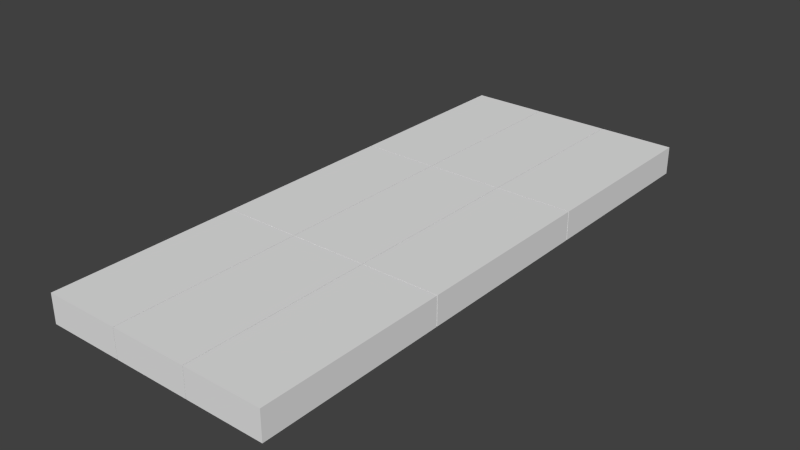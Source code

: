 # Source: stage00.blend  (saved by Blender 2.74.0; exported with 4.5.12 LTS)
import bpy
from mathutils import Matrix  # noqa: F401  (used for matrix-valued properties, if any)

bpy.ops.wm.read_factory_settings(use_empty=True)
scene = bpy.context.scene
scene.name = 'Scene'

# ---- collections
col_collection_1 = bpy.data.collections.new('Collection 1'); scene.collection.children.link(col_collection_1)

# ---- world
world_world = bpy.data.worlds.new('World'); scene.world = world_world
world_world.color = (0.05088, 0.05088, 0.05088)
world_world.use_sun_shadow = False
world_world.sun_shadow_jitter_overblur = 0.0
world_world.cycles.sampling_method = 'MANUAL'
world_world.cycles.sample_map_resolution = 256

# ---- meshes
me_cube = bpy.data.meshes.new('Cube')
me_cube.from_pydata([(-1.0, -2.442, -0.3715), (-1.0, -2.442, 0.3715), (-1.0, 2.442, -0.3715), (-1.0, 2.442, 0.3715), (1.0, -2.442, -0.3715), (1.0, -2.442, 0.3715), (1.0, 2.442, -0.3715), (1.0, 2.442, 0.3715), (-0.9578, -2.402, 0.3715), (-0.9578, 2.402, 0.3715), (0.9613, 2.402, 0.3715), (0.9613, -2.402, 0.3715), (0.9613, 0.006821, 0.3715), (-0.9578, 0.002454, 0.3715)], [], [(1, 3, 2, 0), (3, 7, 6, 2), (7, 5, 4, 6), (5, 1, 0, 4), (0, 2, 6, 4), (11, 12, 13, 8), (8, 13, 9, 3, 1), (9, 10, 7, 3), (10, 12, 11, 5, 7), (11, 8, 1, 5), (12, 10, 9, 13)])
_uv = me_cube.uv_layers.new(name='UVMap')
_uv.uv.foreach_set('vector', [0.5217, 0.808, 0.6569, 0.808, 0.6569, 0.8286, 0.5217, 0.8286, 0.5249, 0.8415, 0.5789, 0.8415, 0.5789, 0.8616, 0.5249, 0.8616, 0.662, 0.9549, 0.5116, 0.9549, 0.5116, 0.932, 0.662, 0.932, 0.5792, 0.9222, 0.5163, 0.9222, 0.5163, 0.8988, 0.5792, 0.8988, 0.5102, 0.8622, 0.665, 0.8622, 0.665, 0.9256, 0.5102, 0.9256, 0.006147, 0.5649, 0.4978, 0.5649, 0.4969, 0.9565, 0.006147, 0.9565, 0.06424, 0.9798, 0.4914, 0.9797, 0.9177, 0.9797, 0.9328, 0.9948, 0.05325, 0.9948, 0.4914, 0.9757, 0.8855, 0.9757, 0.8985, 0.9886, 0.4785, 0.9886, 0.9396, 0.9834, 0.5141, 0.9834, 0.08613, 0.9834, 0.07097, 0.9683, 0.9506, 0.9683, 0.4387, 0.9883, 0.04454, 0.9883, 0.0316, 0.9754, 0.4516, 0.9754, 0.008187, 0.4656, 0.4986, 0.4656, 0.4986, 0.8585, 0.007293, 0.8585])
me_cube.use_remesh_preserve_volume = False
me_cube.use_remesh_preserve_attributes = False
me_cube.use_mirror_vertex_groups = False
me_cube.update()

# ---- objects
ob_wood_floor = bpy.data.objects.new('Wood-Floor', me_cube)

# ---- transforms, parenting, visibility, modifiers, constraints
ob_wood_floor.location = (0.0, 0.0, 0.0)
ob_wood_floor.lineart.crease_threshold = 0.0
_m = ob_wood_floor.modifiers.new('Array-Tate', 'ARRAY')
_m.count = 3
_m.constant_offset_displace = (0.0, 0.0, 0.0)
_m.relative_offset_displace = (1.01, 0.0, 0.0)
_m = ob_wood_floor.modifiers.new('Array.Yoko', 'ARRAY')
_m.count = 3
_m.constant_offset_displace = (0.0, 0.0, 0.0)
_m.relative_offset_displace = (0.0, 1.005, 0.0)

# ---- collection membership
col_collection_1.objects.link(ob_wood_floor)

# ---- scene / render settings (as saved in the file)
scene.frame_start = 1; scene.frame_end = 250; scene.frame_set(1)
scene.render.engine = 'BLENDER_EEVEE_NEXT'
scene.render.resolution_percentage = 50
scene.render.dither_intensity = 0.0
scene.cycles.use_denoising = False
scene.cycles.samples = 10
scene.cycles.sampling_pattern = 'TABULATED_SOBOL'
scene.cycles.light_sampling_threshold = 0.0
scene.cycles.use_adaptive_sampling = False
scene.cycles.use_light_tree = False
scene.cycles.blur_glossy = 0.0
scene.cycles.pixel_filter_type = 'GAUSSIAN'
scene.cycles.sample_clamp_indirect = 0.0
scene.view_settings.view_transform = 'Standard'
bpy.context.view_layer.update()

# ---- added for rendering (the .blend has no active camera and no usable light): camera, sun
cam_auto = bpy.data.cameras.new('AutoCamera')
cam_auto.lens = 50.0
cam_auto.sensor_width = 36.0
cam_auto.clip_end = 1000.0
ob_auto_camera = bpy.data.objects.new('AutoCamera', cam_auto)
scene.collection.objects.link(ob_auto_camera)
ob_auto_camera.location = (16.7417, -12.7574, 11.7774)
ob_auto_camera.rotation_euler = (1.09748, -7.21219e-08, 0.694738)
scene.camera = ob_auto_camera
light_auto_sun = bpy.data.lights.new('AutoSun', 'SUN')
light_auto_sun.energy = 3.0
light_auto_sun.angle = 0.0523599
ob_auto_sun = bpy.data.objects.new('AutoSun', light_auto_sun)
scene.collection.objects.link(ob_auto_sun)
ob_auto_sun.rotation_euler = (0.872665, 0.174533, 0.523599)
bpy.context.view_layer.update()
